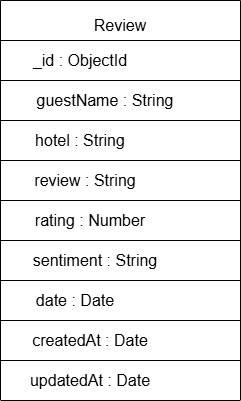

The diagram above was exported from draw.io. Its source (the exported page's mxGraphModel, read from the mxfile embedded in the PNG):
<mxGraphModel dx="740" dy="586" grid="1" gridSize="10" guides="1" tooltips="1" connect="1" arrows="1" fold="1" page="1" pageScale="1" pageWidth="850" pageHeight="1100" math="0" shadow="0">
  <root>
    <mxCell id="0" />
    <mxCell id="1" parent="0" />
    <mxCell id="Q_Q5I0wkdBm_aE-SOETY-1" parent="1" style="shape=table;startSize=0;container=1;collapsible=0;childLayout=tableLayout;fixedHeader=1;" value="" vertex="1">
      <mxGeometry height="400" width="240" x="110" y="100" as="geometry" />
    </mxCell>
    <mxCell id="Q_Q5I0wkdBm_aE-SOETY-2" parent="Q_Q5I0wkdBm_aE-SOETY-1" style="shape=tableRow;horizontal=0;startSize=0;swimlaneHead=0;swimlaneBody=0;strokeColor=inherit;top=0;left=0;bottom=0;right=0;collapsible=0;dropTarget=0;fillColor=none;points=[[0,0.5],[1,0.5]];portConstraint=eastwest;fixedHeader=1;" value="" vertex="1">
      <mxGeometry height="40" width="240" as="geometry" />
    </mxCell>
    <mxCell id="Q_Q5I0wkdBm_aE-SOETY-3" parent="Q_Q5I0wkdBm_aE-SOETY-2" style="shape=partialRectangle;html=1;whiteSpace=wrap;connectable=0;strokeColor=inherit;overflow=hidden;fillColor=none;top=0;left=0;bottom=0;right=0;pointerEvents=1;" value="" vertex="1">
      <mxGeometry height="40" width="240" as="geometry">
        <mxRectangle height="40" width="240" as="alternateBounds" />
      </mxGeometry>
    </mxCell>
    <mxCell id="Q_Q5I0wkdBm_aE-SOETY-4" parent="Q_Q5I0wkdBm_aE-SOETY-1" style="shape=tableRow;horizontal=0;startSize=0;swimlaneHead=0;swimlaneBody=0;strokeColor=inherit;top=0;left=0;bottom=0;right=0;collapsible=0;dropTarget=0;fillColor=none;points=[[0,0.5],[1,0.5]];portConstraint=eastwest;fixedHeader=1;" value="" vertex="1">
      <mxGeometry height="40" width="240" y="40" as="geometry" />
    </mxCell>
    <mxCell id="Q_Q5I0wkdBm_aE-SOETY-5" parent="Q_Q5I0wkdBm_aE-SOETY-4" style="shape=partialRectangle;html=1;whiteSpace=wrap;connectable=0;strokeColor=inherit;overflow=hidden;fillColor=none;top=0;left=0;bottom=0;right=0;pointerEvents=1;" value="" vertex="1">
      <mxGeometry height="40" width="240" as="geometry">
        <mxRectangle height="40" width="240" as="alternateBounds" />
      </mxGeometry>
    </mxCell>
    <mxCell id="Q_Q5I0wkdBm_aE-SOETY-6" parent="Q_Q5I0wkdBm_aE-SOETY-1" style="shape=tableRow;horizontal=0;startSize=0;swimlaneHead=0;swimlaneBody=0;strokeColor=inherit;top=0;left=0;bottom=0;right=0;collapsible=0;dropTarget=0;fillColor=none;points=[[0,0.5],[1,0.5]];portConstraint=eastwest;fixedHeader=1;" value="" vertex="1">
      <mxGeometry height="40" width="240" y="80" as="geometry" />
    </mxCell>
    <mxCell id="Q_Q5I0wkdBm_aE-SOETY-7" parent="Q_Q5I0wkdBm_aE-SOETY-6" style="shape=partialRectangle;html=1;whiteSpace=wrap;connectable=0;strokeColor=inherit;overflow=hidden;fillColor=none;top=0;left=0;bottom=0;right=0;pointerEvents=1;" value="" vertex="1">
      <mxGeometry height="40" width="240" as="geometry">
        <mxRectangle height="40" width="240" as="alternateBounds" />
      </mxGeometry>
    </mxCell>
    <mxCell id="Q_Q5I0wkdBm_aE-SOETY-8" parent="Q_Q5I0wkdBm_aE-SOETY-1" style="shape=tableRow;horizontal=0;startSize=0;swimlaneHead=0;swimlaneBody=0;strokeColor=inherit;top=0;left=0;bottom=0;right=0;collapsible=0;dropTarget=0;fillColor=none;points=[[0,0.5],[1,0.5]];portConstraint=eastwest;fixedHeader=1;" value="" vertex="1">
      <mxGeometry height="40" width="240" y="120" as="geometry" />
    </mxCell>
    <mxCell id="Q_Q5I0wkdBm_aE-SOETY-9" parent="Q_Q5I0wkdBm_aE-SOETY-8" style="shape=partialRectangle;html=1;whiteSpace=wrap;connectable=0;strokeColor=inherit;overflow=hidden;fillColor=none;top=0;left=0;bottom=0;right=0;pointerEvents=1;" value="" vertex="1">
      <mxGeometry height="40" width="240" as="geometry">
        <mxRectangle height="40" width="240" as="alternateBounds" />
      </mxGeometry>
    </mxCell>
    <mxCell id="Q_Q5I0wkdBm_aE-SOETY-10" parent="Q_Q5I0wkdBm_aE-SOETY-1" style="shape=tableRow;horizontal=0;startSize=0;swimlaneHead=0;swimlaneBody=0;strokeColor=inherit;top=0;left=0;bottom=0;right=0;collapsible=0;dropTarget=0;fillColor=none;points=[[0,0.5],[1,0.5]];portConstraint=eastwest;fixedHeader=1;" value="" vertex="1">
      <mxGeometry height="40" width="240" y="160" as="geometry" />
    </mxCell>
    <mxCell id="Q_Q5I0wkdBm_aE-SOETY-11" parent="Q_Q5I0wkdBm_aE-SOETY-10" style="shape=partialRectangle;html=1;whiteSpace=wrap;connectable=0;strokeColor=inherit;overflow=hidden;fillColor=none;top=0;left=0;bottom=0;right=0;pointerEvents=1;" value="" vertex="1">
      <mxGeometry height="40" width="240" as="geometry">
        <mxRectangle height="40" width="240" as="alternateBounds" />
      </mxGeometry>
    </mxCell>
    <mxCell id="Q_Q5I0wkdBm_aE-SOETY-12" parent="Q_Q5I0wkdBm_aE-SOETY-1" style="shape=tableRow;horizontal=0;startSize=0;swimlaneHead=0;swimlaneBody=0;strokeColor=inherit;top=0;left=0;bottom=0;right=0;collapsible=0;dropTarget=0;fillColor=none;points=[[0,0.5],[1,0.5]];portConstraint=eastwest;fixedHeader=1;" value="" vertex="1">
      <mxGeometry height="40" width="240" y="200" as="geometry" />
    </mxCell>
    <mxCell id="Q_Q5I0wkdBm_aE-SOETY-13" parent="Q_Q5I0wkdBm_aE-SOETY-12" style="shape=partialRectangle;html=1;whiteSpace=wrap;connectable=0;strokeColor=inherit;overflow=hidden;fillColor=none;top=0;left=0;bottom=0;right=0;pointerEvents=1;" value="" vertex="1">
      <mxGeometry height="40" width="240" as="geometry">
        <mxRectangle height="40" width="240" as="alternateBounds" />
      </mxGeometry>
    </mxCell>
    <mxCell id="Q_Q5I0wkdBm_aE-SOETY-14" parent="Q_Q5I0wkdBm_aE-SOETY-1" style="shape=tableRow;horizontal=0;startSize=0;swimlaneHead=0;swimlaneBody=0;strokeColor=inherit;top=0;left=0;bottom=0;right=0;collapsible=0;dropTarget=0;fillColor=none;points=[[0,0.5],[1,0.5]];portConstraint=eastwest;fixedHeader=1;" value="" vertex="1">
      <mxGeometry height="40" width="240" y="240" as="geometry" />
    </mxCell>
    <mxCell id="Q_Q5I0wkdBm_aE-SOETY-15" parent="Q_Q5I0wkdBm_aE-SOETY-14" style="shape=partialRectangle;html=1;whiteSpace=wrap;connectable=0;strokeColor=inherit;overflow=hidden;fillColor=none;top=0;left=0;bottom=0;right=0;pointerEvents=1;" value="" vertex="1">
      <mxGeometry height="40" width="240" as="geometry">
        <mxRectangle height="40" width="240" as="alternateBounds" />
      </mxGeometry>
    </mxCell>
    <mxCell id="Q_Q5I0wkdBm_aE-SOETY-16" parent="Q_Q5I0wkdBm_aE-SOETY-1" style="shape=tableRow;horizontal=0;startSize=0;swimlaneHead=0;swimlaneBody=0;strokeColor=inherit;top=0;left=0;bottom=0;right=0;collapsible=0;dropTarget=0;fillColor=none;points=[[0,0.5],[1,0.5]];portConstraint=eastwest;fixedHeader=1;" value="" vertex="1">
      <mxGeometry height="40" width="240" y="280" as="geometry" />
    </mxCell>
    <mxCell id="Q_Q5I0wkdBm_aE-SOETY-17" parent="Q_Q5I0wkdBm_aE-SOETY-16" style="shape=partialRectangle;html=1;whiteSpace=wrap;connectable=0;strokeColor=inherit;overflow=hidden;fillColor=none;top=0;left=0;bottom=0;right=0;pointerEvents=1;" value="" vertex="1">
      <mxGeometry height="40" width="240" as="geometry">
        <mxRectangle height="40" width="240" as="alternateBounds" />
      </mxGeometry>
    </mxCell>
    <mxCell id="Q_Q5I0wkdBm_aE-SOETY-18" parent="Q_Q5I0wkdBm_aE-SOETY-1" style="shape=tableRow;horizontal=0;startSize=0;swimlaneHead=0;swimlaneBody=0;strokeColor=inherit;top=0;left=0;bottom=0;right=0;collapsible=0;dropTarget=0;fillColor=none;points=[[0,0.5],[1,0.5]];portConstraint=eastwest;fixedHeader=1;" value="" vertex="1">
      <mxGeometry height="40" width="240" y="320" as="geometry" />
    </mxCell>
    <mxCell id="Q_Q5I0wkdBm_aE-SOETY-19" parent="Q_Q5I0wkdBm_aE-SOETY-18" style="shape=partialRectangle;html=1;whiteSpace=wrap;connectable=0;strokeColor=inherit;overflow=hidden;fillColor=none;top=0;left=0;bottom=0;right=0;pointerEvents=1;" value="" vertex="1">
      <mxGeometry height="40" width="240" as="geometry">
        <mxRectangle height="40" width="240" as="alternateBounds" />
      </mxGeometry>
    </mxCell>
    <mxCell id="Q_Q5I0wkdBm_aE-SOETY-20" parent="Q_Q5I0wkdBm_aE-SOETY-1" style="shape=tableRow;horizontal=0;startSize=0;swimlaneHead=0;swimlaneBody=0;strokeColor=inherit;top=0;left=0;bottom=0;right=0;collapsible=0;dropTarget=0;fillColor=none;points=[[0,0.5],[1,0.5]];portConstraint=eastwest;fixedHeader=1;" value="" vertex="1">
      <mxGeometry height="40" width="240" y="360" as="geometry" />
    </mxCell>
    <mxCell id="Q_Q5I0wkdBm_aE-SOETY-21" parent="Q_Q5I0wkdBm_aE-SOETY-20" style="shape=partialRectangle;html=1;whiteSpace=wrap;connectable=0;strokeColor=inherit;overflow=hidden;fillColor=none;top=0;left=0;bottom=0;right=0;pointerEvents=1;" value="" vertex="1">
      <mxGeometry height="40" width="240" as="geometry">
        <mxRectangle height="40" width="240" as="alternateBounds" />
      </mxGeometry>
    </mxCell>
    <mxCell id="Q_Q5I0wkdBm_aE-SOETY-22" parent="1" style="text;html=1;whiteSpace=wrap;strokeColor=none;fillColor=none;align=center;verticalAlign=middle;rounded=0;fontSize=16;" value="Review" vertex="1">
      <mxGeometry height="30" width="60" x="200" y="110" as="geometry" />
    </mxCell>
    <mxCell id="Q_Q5I0wkdBm_aE-SOETY-23" parent="1" style="text;html=1;whiteSpace=wrap;strokeColor=none;fillColor=none;align=center;verticalAlign=middle;rounded=0;fontSize=16;" value="guestName : String" vertex="1">
      <mxGeometry height="40" width="210" x="110" y="180" as="geometry" />
    </mxCell>
    <mxCell id="Q_Q5I0wkdBm_aE-SOETY-24" parent="1" style="text;html=1;whiteSpace=wrap;strokeColor=none;fillColor=none;align=center;verticalAlign=middle;rounded=0;fontSize=16;" value="hotel : String" vertex="1">
      <mxGeometry height="40" width="160" x="110" y="220" as="geometry" />
    </mxCell>
    <mxCell id="Q_Q5I0wkdBm_aE-SOETY-25" parent="1" style="text;html=1;whiteSpace=wrap;strokeColor=none;fillColor=none;align=center;verticalAlign=middle;rounded=0;fontSize=16;" value="review : String" vertex="1">
      <mxGeometry height="40" width="170" x="110" y="260" as="geometry" />
    </mxCell>
    <mxCell id="Q_Q5I0wkdBm_aE-SOETY-26" parent="1" style="text;html=1;whiteSpace=wrap;strokeColor=none;fillColor=none;align=center;verticalAlign=middle;rounded=0;fontSize=16;" value="rating : Number" vertex="1">
      <mxGeometry height="40" width="180" x="110" y="300" as="geometry" />
    </mxCell>
    <mxCell id="Q_Q5I0wkdBm_aE-SOETY-27" parent="1" style="text;html=1;whiteSpace=wrap;strokeColor=none;fillColor=none;align=center;verticalAlign=middle;rounded=0;fontSize=16;" value="sentiment : String" vertex="1">
      <mxGeometry height="40" width="190" x="110" y="340" as="geometry" />
    </mxCell>
    <mxCell id="Q_Q5I0wkdBm_aE-SOETY-28" parent="1" style="text;html=1;whiteSpace=wrap;strokeColor=none;fillColor=none;align=center;verticalAlign=middle;rounded=0;fontSize=16;" value="date : Date" vertex="1">
      <mxGeometry height="40" width="150" x="110" y="380" as="geometry" />
    </mxCell>
    <mxCell id="Q_Q5I0wkdBm_aE-SOETY-29" parent="1" style="text;html=1;whiteSpace=wrap;strokeColor=none;fillColor=none;align=center;verticalAlign=middle;rounded=0;fontSize=16;" value="createdAt : Date" vertex="1">
      <mxGeometry height="40" width="180" x="110" y="420" as="geometry" />
    </mxCell>
    <mxCell id="Q_Q5I0wkdBm_aE-SOETY-30" parent="1" style="text;html=1;whiteSpace=wrap;strokeColor=none;fillColor=none;align=center;verticalAlign=middle;rounded=0;fontSize=16;" value="updatedAt : Date" vertex="1">
      <mxGeometry height="40" width="180" x="110" y="460" as="geometry" />
    </mxCell>
    <mxCell id="Q_Q5I0wkdBm_aE-SOETY-31" parent="1" style="text;html=1;whiteSpace=wrap;strokeColor=none;fillColor=none;align=center;verticalAlign=middle;rounded=0;fontSize=16;" value="_id : ObjectId" vertex="1">
      <mxGeometry height="40" width="160" x="110" y="140" as="geometry" />
    </mxCell>
  </root>
</mxGraphModel>